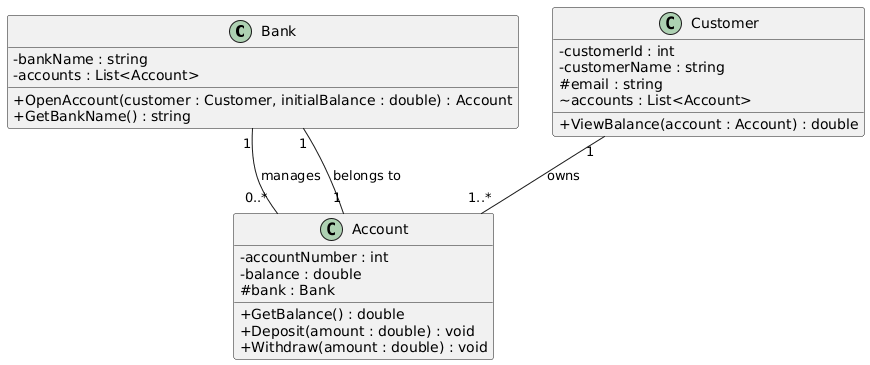

The diagram above was rendered by PlantUML. Its source (embedded in the PNG):
@startuml
skinparam classAttributeIconSize 0

class Bank {
    -bankName : string
    -accounts : List<Account>
    +OpenAccount(customer : Customer, initialBalance : double) : Account
    +GetBankName() : string
}

class Customer {
    -customerId : int
    -customerName : string
    #email : string
    ~accounts : List<Account>
    +ViewBalance(account : Account) : double
}

class Account {
    -accountNumber : int
    -balance : double
    #bank : Bank
    +GetBalance() : double
    +Deposit(amount : double) : void
    +Withdraw(amount : double) : void
}

Bank "1" -- "0..*" Account : manages
Customer "1" -- "1..*" Account : owns
Account "1" -- "1" Bank : belongs to
@enduml